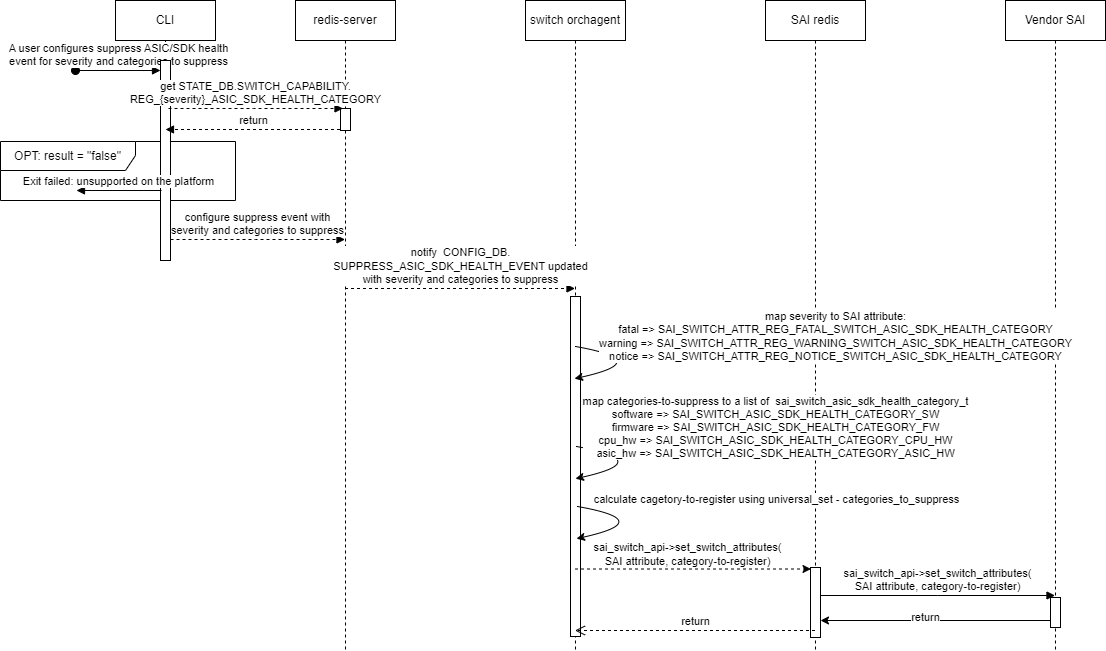

The diagram above was exported from draw.io. Its source (the exported page's mxGraphModel, read from the mxfile embedded in the PNG):
<mxGraphModel dx="2284" dy="796" grid="1" gridSize="10" guides="1" tooltips="1" connect="1" arrows="1" fold="1" page="1" pageScale="1" pageWidth="850" pageHeight="1100" background="#ffffff" math="0" shadow="0">
  <root>
    <mxCell id="0" />
    <mxCell id="1" parent="0" />
    <mxCell id="aM9ryv3xv72pqoxQDRHE-1" value="CLI" style="shape=umlLifeline;perimeter=lifelinePerimeter;whiteSpace=wrap;html=1;container=0;dropTarget=0;collapsible=0;recursiveResize=0;outlineConnect=0;portConstraint=eastwest;newEdgeStyle={&quot;edgeStyle&quot;:&quot;elbowEdgeStyle&quot;,&quot;elbow&quot;:&quot;vertical&quot;,&quot;curved&quot;:0,&quot;rounded&quot;:0};" parent="1" vertex="1">
      <mxGeometry x="40" y="40" width="100" height="200" as="geometry" />
    </mxCell>
    <mxCell id="aM9ryv3xv72pqoxQDRHE-3" value="A user configures suppress ASIC/SDK health&lt;br&gt;event for severity and categories to suppress" style="html=1;verticalAlign=bottom;startArrow=oval;endArrow=block;startSize=8;edgeStyle=elbowEdgeStyle;elbow=vertical;curved=0;rounded=0;" parent="aM9ryv3xv72pqoxQDRHE-1" edge="1">
      <mxGeometry relative="1" as="geometry">
        <mxPoint x="-40" y="70" as="sourcePoint" />
        <mxPoint x="45" y="70" as="targetPoint" />
      </mxGeometry>
    </mxCell>
    <mxCell id="aM9ryv3xv72pqoxQDRHE-5" value="redis-server" style="shape=umlLifeline;perimeter=lifelinePerimeter;whiteSpace=wrap;html=1;container=0;dropTarget=0;collapsible=0;recursiveResize=0;outlineConnect=0;portConstraint=eastwest;newEdgeStyle={&quot;edgeStyle&quot;:&quot;elbowEdgeStyle&quot;,&quot;elbow&quot;:&quot;vertical&quot;,&quot;curved&quot;:0,&quot;rounded&quot;:0};" parent="1" vertex="1">
      <mxGeometry x="220" y="40" width="100" height="650" as="geometry" />
    </mxCell>
    <mxCell id="tbHbLHcNNJp_VDxNZsGW-3" value="" style="html=1;points=[];perimeter=orthogonalPerimeter;outlineConnect=0;targetShapes=umlLifeline;portConstraint=eastwest;newEdgeStyle={&quot;edgeStyle&quot;:&quot;elbowEdgeStyle&quot;,&quot;elbow&quot;:&quot;vertical&quot;,&quot;curved&quot;:0,&quot;rounded&quot;:0};" vertex="1" parent="aM9ryv3xv72pqoxQDRHE-5">
      <mxGeometry x="45" y="108" width="10" height="22" as="geometry" />
    </mxCell>
    <mxCell id="aM9ryv3xv72pqoxQDRHE-7" value="configure suppress event with&lt;br&gt;severity and categories to suppress" style="html=1;verticalAlign=bottom;endArrow=block;edgeStyle=elbowEdgeStyle;elbow=vertical;curved=0;rounded=0;dashed=1;" parent="1" edge="1">
      <mxGeometry relative="1" as="geometry">
        <mxPoint x="95" y="279" as="sourcePoint" />
        <Array as="points">
          <mxPoint x="180" y="279" />
        </Array>
        <mxPoint x="269.5" y="279" as="targetPoint" />
      </mxGeometry>
    </mxCell>
    <mxCell id="-PWUhcisZyOIJgWRgRiT-1" value="switch orchagent" style="shape=umlLifeline;perimeter=lifelinePerimeter;whiteSpace=wrap;html=1;container=0;dropTarget=0;collapsible=0;recursiveResize=0;outlineConnect=0;portConstraint=eastwest;newEdgeStyle={&quot;edgeStyle&quot;:&quot;elbowEdgeStyle&quot;,&quot;elbow&quot;:&quot;vertical&quot;,&quot;curved&quot;:0,&quot;rounded&quot;:0};" parent="1" vertex="1">
      <mxGeometry x="450" y="40" width="100" height="650" as="geometry" />
    </mxCell>
    <mxCell id="-PWUhcisZyOIJgWRgRiT-29" value="" style="html=1;points=[];perimeter=orthogonalPerimeter;outlineConnect=0;targetShapes=umlLifeline;portConstraint=eastwest;newEdgeStyle={&quot;edgeStyle&quot;:&quot;elbowEdgeStyle&quot;,&quot;elbow&quot;:&quot;vertical&quot;,&quot;curved&quot;:0,&quot;rounded&quot;:0};" parent="-PWUhcisZyOIJgWRgRiT-1" vertex="1">
      <mxGeometry x="45" y="296" width="10" height="340" as="geometry" />
    </mxCell>
    <mxCell id="-PWUhcisZyOIJgWRgRiT-3" value="notify&amp;nbsp;&amp;nbsp;CONFIG_DB.&lt;br&gt;SUPPRESS_ASIC_SDK_HEALTH_EVENT updated&lt;br&gt;with severity and categories to suppress" style="html=1;verticalAlign=bottom;endArrow=block;edgeStyle=elbowEdgeStyle;elbow=vertical;curved=0;rounded=0;dashed=1;" parent="1" edge="1">
      <mxGeometry relative="1" as="geometry">
        <mxPoint x="269.5" y="328" as="sourcePoint" />
        <Array as="points" />
        <mxPoint x="499.5" y="328" as="targetPoint" />
      </mxGeometry>
    </mxCell>
    <mxCell id="-PWUhcisZyOIJgWRgRiT-9" value="SAI redis" style="shape=umlLifeline;perimeter=lifelinePerimeter;whiteSpace=wrap;html=1;container=0;dropTarget=0;collapsible=0;recursiveResize=0;outlineConnect=0;portConstraint=eastwest;newEdgeStyle={&quot;edgeStyle&quot;:&quot;elbowEdgeStyle&quot;,&quot;elbow&quot;:&quot;vertical&quot;,&quot;curved&quot;:0,&quot;rounded&quot;:0};" parent="1" vertex="1">
      <mxGeometry x="690" y="40" width="100" height="650" as="geometry" />
    </mxCell>
    <mxCell id="-PWUhcisZyOIJgWRgRiT-10" value="" style="html=1;points=[];perimeter=orthogonalPerimeter;outlineConnect=0;targetShapes=umlLifeline;portConstraint=eastwest;newEdgeStyle={&quot;edgeStyle&quot;:&quot;elbowEdgeStyle&quot;,&quot;elbow&quot;:&quot;vertical&quot;,&quot;curved&quot;:0,&quot;rounded&quot;:0};" parent="-PWUhcisZyOIJgWRgRiT-9" vertex="1">
      <mxGeometry x="45" y="567" width="10" height="70" as="geometry" />
    </mxCell>
    <mxCell id="Jsm9eq0v5FwqBC1FsbIu-5" value="" style="edgeStyle=elbowEdgeStyle;rounded=0;orthogonalLoop=1;jettySize=auto;html=1;elbow=vertical;curved=0;" parent="1" edge="1">
      <mxGeometry relative="1" as="geometry">
        <mxPoint x="979.5" y="660" as="sourcePoint" />
        <mxPoint x="745" y="660" as="targetPoint" />
      </mxGeometry>
    </mxCell>
    <mxCell id="Jsm9eq0v5FwqBC1FsbIu-8" value="return" style="edgeLabel;html=1;align=center;verticalAlign=middle;resizable=0;points=[];" parent="Jsm9eq0v5FwqBC1FsbIu-5" vertex="1" connectable="0">
      <mxGeometry x="0.113" y="-4" relative="1" as="geometry">
        <mxPoint as="offset" />
      </mxGeometry>
    </mxCell>
    <mxCell id="-PWUhcisZyOIJgWRgRiT-21" value="Vendor SAI" style="shape=umlLifeline;perimeter=lifelinePerimeter;whiteSpace=wrap;html=1;container=0;dropTarget=0;collapsible=0;recursiveResize=0;outlineConnect=0;portConstraint=eastwest;newEdgeStyle={&quot;edgeStyle&quot;:&quot;elbowEdgeStyle&quot;,&quot;elbow&quot;:&quot;vertical&quot;,&quot;curved&quot;:0,&quot;rounded&quot;:0};" parent="1" vertex="1">
      <mxGeometry x="930" y="40" width="100" height="650" as="geometry" />
    </mxCell>
    <mxCell id="Jsm9eq0v5FwqBC1FsbIu-7" value="" style="html=1;points=[];perimeter=orthogonalPerimeter;outlineConnect=0;targetShapes=umlLifeline;portConstraint=eastwest;newEdgeStyle={&quot;edgeStyle&quot;:&quot;elbowEdgeStyle&quot;,&quot;elbow&quot;:&quot;vertical&quot;,&quot;curved&quot;:0,&quot;rounded&quot;:0};" parent="-PWUhcisZyOIJgWRgRiT-21" vertex="1">
      <mxGeometry x="45" y="597" width="10" height="30" as="geometry" />
    </mxCell>
    <mxCell id="-PWUhcisZyOIJgWRgRiT-34" value="" style="endArrow=classic;html=1;rounded=0;dashed=1;" parent="1" edge="1">
      <mxGeometry width="50" height="50" relative="1" as="geometry">
        <mxPoint x="499.5" y="608.5" as="sourcePoint" />
        <mxPoint x="735.5" y="608.5" as="targetPoint" />
      </mxGeometry>
    </mxCell>
    <mxCell id="-PWUhcisZyOIJgWRgRiT-35" value="sai_switch_api-&amp;gt;set_switch_attributes(&lt;br&gt;SAI attribute, category-to-register)" style="edgeLabel;html=1;align=center;verticalAlign=middle;resizable=0;points=[];" parent="-PWUhcisZyOIJgWRgRiT-34" vertex="1" connectable="0">
      <mxGeometry x="-0.05" y="6" relative="1" as="geometry">
        <mxPoint y="-9" as="offset" />
      </mxGeometry>
    </mxCell>
    <mxCell id="55sT0TlE8t04gkWx5TA1-1" value="return" style="html=1;verticalAlign=bottom;endArrow=open;endSize=8;edgeStyle=elbowEdgeStyle;elbow=vertical;curved=0;rounded=0;dashed=1;" parent="1" edge="1">
      <mxGeometry relative="1" as="geometry">
        <mxPoint x="499.5" y="670" as="targetPoint" />
        <Array as="points">
          <mxPoint x="603.5" y="670" />
        </Array>
        <mxPoint x="739.5" y="670" as="sourcePoint" />
      </mxGeometry>
    </mxCell>
    <mxCell id="Jsm9eq0v5FwqBC1FsbIu-2" value="" style="endArrow=classic;html=1;exitX=0.5;exitY=0.283;exitDx=0;exitDy=0;exitPerimeter=0;curved=1;entryX=0.49;entryY=0.35;entryDx=0;entryDy=0;entryPerimeter=0;" parent="1" edge="1">
      <mxGeometry width="50" height="50" relative="1" as="geometry">
        <mxPoint x="500" y="385.9999999999999" as="sourcePoint" />
        <mxPoint x="499" y="418.15999999999997" as="targetPoint" />
        <Array as="points">
          <mxPoint x="580" y="400.15999999999997" />
        </Array>
      </mxGeometry>
    </mxCell>
    <mxCell id="Jsm9eq0v5FwqBC1FsbIu-3" value="map severity to SAI attribute:&lt;br&gt;fatal =&amp;gt;&amp;nbsp;SAI_SWITCH_ATTR_REG_FATAL_SWITCH_ASIC_SDK_HEALTH_CATEGORY&lt;br&gt;warning =&amp;gt;&amp;nbsp;SAI_SWITCH_ATTR_REG_WARNING_SWITCH_ASIC_SDK_HEALTH_CATEGORY&lt;br&gt;notice =&amp;gt;&amp;nbsp;SAI_SWITCH_ATTR_REG_NOTICE_SWITCH_ASIC_SDK_HEALTH_CATEGORY" style="edgeLabel;html=1;align=center;verticalAlign=middle;resizable=0;points=[];" parent="Jsm9eq0v5FwqBC1FsbIu-2" vertex="1" connectable="0">
      <mxGeometry x="-0.6307" y="-5" relative="1" as="geometry">
        <mxPoint x="231" y="-21" as="offset" />
      </mxGeometry>
    </mxCell>
    <mxCell id="-PWUhcisZyOIJgWRgRiT-20" value="sai_switch_api-&amp;gt;set_switch_attributes(&lt;br style=&quot;border-color: var(--border-color);&quot;&gt;SAI attribute, category-to-register)" style="html=1;verticalAlign=bottom;endArrow=block;edgeStyle=elbowEdgeStyle;elbow=vertical;curved=0;rounded=0;" parent="1" edge="1">
      <mxGeometry relative="1" as="geometry">
        <mxPoint x="745" y="635" as="sourcePoint" />
        <Array as="points" />
        <mxPoint x="979.5" y="635" as="targetPoint" />
      </mxGeometry>
    </mxCell>
    <mxCell id="Jsm9eq0v5FwqBC1FsbIu-9" value="" style="endArrow=classic;html=1;exitX=0.5;exitY=0.283;exitDx=0;exitDy=0;exitPerimeter=0;curved=1;entryX=0.49;entryY=0.35;entryDx=0;entryDy=0;entryPerimeter=0;" parent="1" edge="1">
      <mxGeometry width="50" height="50" relative="1" as="geometry">
        <mxPoint x="501" y="485.9999999999999" as="sourcePoint" />
        <mxPoint x="500" y="518.16" as="targetPoint" />
        <Array as="points">
          <mxPoint x="581" y="500.15999999999997" />
        </Array>
      </mxGeometry>
    </mxCell>
    <mxCell id="Jsm9eq0v5FwqBC1FsbIu-10" value="map categories-to-suppress to a list of&amp;nbsp;&amp;nbsp;sai_switch_asic_sdk_health_category_t&lt;br&gt;software =&amp;gt;&amp;nbsp;SAI_SWITCH_ASIC_SDK_HEALTH_CATEGORY_SW&lt;br&gt;firmware =&amp;gt;&amp;nbsp;SAI_SWITCH_ASIC_SDK_HEALTH_CATEGORY_FW&lt;br&gt;cpu_hw =&amp;gt;&amp;nbsp;SAI_SWITCH_ASIC_SDK_HEALTH_CATEGORY_CPU_HW&lt;br&gt;asic_hw =&amp;gt;&amp;nbsp;SAI_SWITCH_ASIC_SDK_HEALTH_CATEGORY_ASIC_HW" style="edgeLabel;html=1;align=center;verticalAlign=middle;resizable=0;points=[];" parent="Jsm9eq0v5FwqBC1FsbIu-9" vertex="1" connectable="0">
      <mxGeometry x="-0.6307" y="-5" relative="1" as="geometry">
        <mxPoint x="170" y="-30" as="offset" />
      </mxGeometry>
    </mxCell>
    <mxCell id="K8qr3KfPc4_c2hy1m5N4-1" value="" style="endArrow=classic;html=1;exitX=0.5;exitY=0.283;exitDx=0;exitDy=0;exitPerimeter=0;curved=1;entryX=0.49;entryY=0.35;entryDx=0;entryDy=0;entryPerimeter=0;" parent="1" edge="1">
      <mxGeometry width="50" height="50" relative="1" as="geometry">
        <mxPoint x="502" y="545.9999999999999" as="sourcePoint" />
        <mxPoint x="501" y="578.16" as="targetPoint" />
        <Array as="points">
          <mxPoint x="582" y="560.16" />
        </Array>
      </mxGeometry>
    </mxCell>
    <mxCell id="K8qr3KfPc4_c2hy1m5N4-2" value="calculate cagetory-to-register using universal_set - categories_to_suppress" style="edgeLabel;html=1;align=center;verticalAlign=middle;resizable=0;points=[];" parent="K8qr3KfPc4_c2hy1m5N4-1" vertex="1" connectable="0">
      <mxGeometry x="-0.6307" y="-5" relative="1" as="geometry">
        <mxPoint x="170" y="-18" as="offset" />
      </mxGeometry>
    </mxCell>
    <mxCell id="tbHbLHcNNJp_VDxNZsGW-5" value="OPT: result = &quot;false&quot;" style="shape=umlFrame;whiteSpace=wrap;html=1;pointerEvents=0;width=135;height=29;" vertex="1" parent="1">
      <mxGeometry x="-75" y="181" width="235" height="59" as="geometry" />
    </mxCell>
    <mxCell id="tbHbLHcNNJp_VDxNZsGW-4" value="" style="html=1;points=[];perimeter=orthogonalPerimeter;outlineConnect=0;targetShapes=umlLifeline;portConstraint=eastwest;newEdgeStyle={&quot;edgeStyle&quot;:&quot;elbowEdgeStyle&quot;,&quot;elbow&quot;:&quot;vertical&quot;,&quot;curved&quot;:0,&quot;rounded&quot;:0};" vertex="1" parent="1">
      <mxGeometry x="85" y="100" width="10" height="200" as="geometry" />
    </mxCell>
    <mxCell id="tbHbLHcNNJp_VDxNZsGW-1" value="get STATE_DB.SWITCH_CAPABILITY.&lt;br&gt;REG_{severity}_ASIC_SDK_HEALTH_CATEGORY" style="html=1;verticalAlign=bottom;endArrow=block;edgeStyle=elbowEdgeStyle;elbow=vertical;curved=0;rounded=0;dashed=1;" edge="1" parent="1">
      <mxGeometry relative="1" as="geometry">
        <mxPoint x="93" y="148" as="sourcePoint" />
        <Array as="points">
          <mxPoint x="178" y="148" />
        </Array>
        <mxPoint x="267.5" y="148" as="targetPoint" />
      </mxGeometry>
    </mxCell>
    <mxCell id="tbHbLHcNNJp_VDxNZsGW-2" value="return" style="html=1;verticalAlign=bottom;endArrow=block;edgeStyle=elbowEdgeStyle;elbow=vertical;curved=0;rounded=0;dashed=1;" edge="1" parent="1">
      <mxGeometry relative="1" as="geometry">
        <mxPoint x="264.5" y="169" as="sourcePoint" />
        <Array as="points">
          <mxPoint x="179.5" y="169" />
        </Array>
        <mxPoint x="90" y="169" as="targetPoint" />
      </mxGeometry>
    </mxCell>
    <mxCell id="tbHbLHcNNJp_VDxNZsGW-6" value="Exit failed: unsupported on the platform" style="html=1;verticalAlign=bottom;startArrow=none;endArrow=block;startSize=8;edgeStyle=elbowEdgeStyle;elbow=vertical;curved=0;rounded=0;startFill=0;" edge="1" parent="1">
      <mxGeometry relative="1" as="geometry">
        <mxPoint x="86" y="230" as="sourcePoint" />
        <mxPoint x="1" y="230" as="targetPoint" />
      </mxGeometry>
    </mxCell>
  </root>
</mxGraphModel>